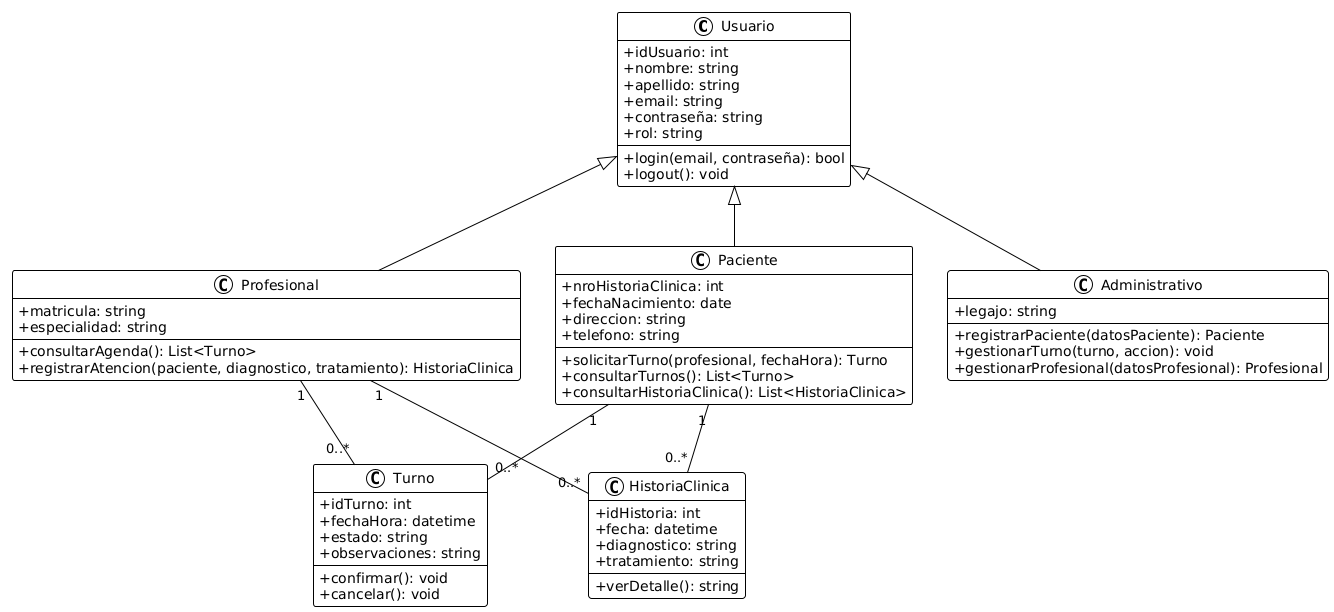

The diagram above was rendered by PlantUML. Its source (embedded in the PNG):
@startuml
!theme plain
skinparam classAttributeIconSize 0

class Usuario {
  +idUsuario: int
  +nombre: string
  +apellido: string
  +email: string
  +contraseña: string
  +rol: string
  --
  +login(email, contraseña): bool
  +logout(): void
}

class Paciente {
  +nroHistoriaClinica: int
  +fechaNacimiento: date
  +direccion: string
  +telefono: string
  --
  +solicitarTurno(profesional, fechaHora): Turno
  +consultarTurnos(): List<Turno>
  +consultarHistoriaClinica(): List<HistoriaClinica>
}

class Profesional {
  +matricula: string
  +especialidad: string
  --
  +consultarAgenda(): List<Turno>
  +registrarAtencion(paciente, diagnostico, tratamiento): HistoriaClinica
}

class Administrativo {
  +legajo: string
  --
  +registrarPaciente(datosPaciente): Paciente
  +gestionarTurno(turno, accion): void
  +gestionarProfesional(datosProfesional): Profesional
}

class Turno {
  +idTurno: int
  +fechaHora: datetime
  +estado: string
  +observaciones: string
  --
  +confirmar(): void
  +cancelar(): void
}

class HistoriaClinica {
  +idHistoria: int
  +fecha: datetime
  +diagnostico: string
  +tratamiento: string
  --
  +verDetalle(): string
}

Usuario <|-- Paciente
Usuario <|-- Profesional
Usuario <|-- Administrativo

Paciente "1" -- "0..*" Turno
Profesional "1" -- "0..*" Turno
Paciente "1" -- "0..*" HistoriaClinica
Profesional "1" -- "0..*" HistoriaClinica
@enduml